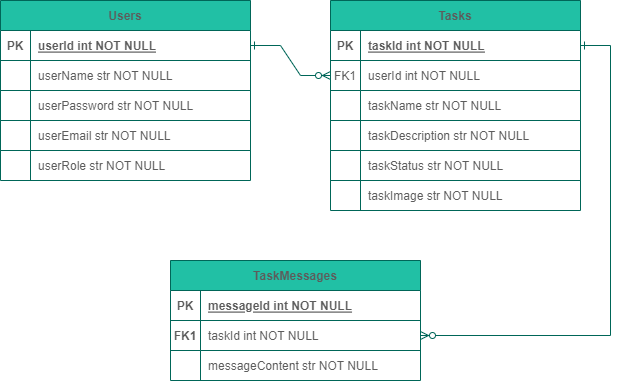

The diagram above was exported from draw.io. Its source (the exported page's mxGraphModel, read from the mxfile embedded in the PNG):
<mxGraphModel dx="1185" dy="662" grid="1" gridSize="10" guides="1" tooltips="1" connect="1" arrows="1" fold="1" page="1" pageScale="1" pageWidth="850" pageHeight="1100" math="0" shadow="0" extFonts="Permanent Marker^https://fonts.googleapis.com/css?family=Permanent+Marker">
  <root>
    <mxCell id="0" />
    <mxCell id="1" parent="0" />
    <mxCell id="C-vyLk0tnHw3VtMMgP7b-1" value="" style="edgeStyle=entityRelationEdgeStyle;endArrow=ERzeroToMany;startArrow=ERone;endFill=1;startFill=0;strokeColor=#006658;fontColor=#5C5C5C;rounded=0;" parent="1" source="C-vyLk0tnHw3VtMMgP7b-24" target="C-vyLk0tnHw3VtMMgP7b-6" edge="1">
      <mxGeometry width="100" height="100" relative="1" as="geometry">
        <mxPoint x="340" y="720" as="sourcePoint" />
        <mxPoint x="440" y="620" as="targetPoint" />
      </mxGeometry>
    </mxCell>
    <mxCell id="C-vyLk0tnHw3VtMMgP7b-12" value="" style="edgeStyle=entityRelationEdgeStyle;endArrow=ERzeroToMany;startArrow=ERone;endFill=1;startFill=0;strokeColor=#006658;fontColor=#5C5C5C;rounded=0;" parent="1" source="C-vyLk0tnHw3VtMMgP7b-3" target="C-vyLk0tnHw3VtMMgP7b-17" edge="1">
      <mxGeometry width="100" height="100" relative="1" as="geometry">
        <mxPoint x="400" y="180" as="sourcePoint" />
        <mxPoint x="460" y="205" as="targetPoint" />
      </mxGeometry>
    </mxCell>
    <mxCell id="C-vyLk0tnHw3VtMMgP7b-2" value="Tasks" style="shape=table;startSize=30;container=1;collapsible=1;childLayout=tableLayout;fixedRows=1;rowLines=0;fontStyle=1;align=center;resizeLast=1;fillColor=#21C0A5;strokeColor=#006658;fontColor=#5C5C5C;rounded=0;" parent="1" vertex="1">
      <mxGeometry x="450" y="120" width="250" height="120" as="geometry" />
    </mxCell>
    <mxCell id="C-vyLk0tnHw3VtMMgP7b-3" value="" style="shape=partialRectangle;collapsible=0;dropTarget=0;pointerEvents=0;fillColor=none;points=[[0,0.5],[1,0.5]];portConstraint=eastwest;top=0;left=0;right=0;bottom=1;strokeColor=#006658;fontColor=#5C5C5C;rounded=0;" parent="C-vyLk0tnHw3VtMMgP7b-2" vertex="1">
      <mxGeometry y="30" width="250" height="30" as="geometry" />
    </mxCell>
    <mxCell id="C-vyLk0tnHw3VtMMgP7b-4" value="PK" style="shape=partialRectangle;overflow=hidden;connectable=0;fillColor=none;top=0;left=0;bottom=0;right=0;fontStyle=1;strokeColor=#006658;fontColor=#5C5C5C;rounded=0;" parent="C-vyLk0tnHw3VtMMgP7b-3" vertex="1">
      <mxGeometry width="30" height="30" as="geometry">
        <mxRectangle width="30" height="30" as="alternateBounds" />
      </mxGeometry>
    </mxCell>
    <mxCell id="C-vyLk0tnHw3VtMMgP7b-5" value="taskId int NOT NULL " style="shape=partialRectangle;overflow=hidden;connectable=0;fillColor=none;top=0;left=0;bottom=0;right=0;align=left;spacingLeft=6;fontStyle=5;strokeColor=#006658;fontColor=#5C5C5C;rounded=0;" parent="C-vyLk0tnHw3VtMMgP7b-3" vertex="1">
      <mxGeometry x="30" width="220" height="30" as="geometry">
        <mxRectangle width="220" height="30" as="alternateBounds" />
      </mxGeometry>
    </mxCell>
    <mxCell id="C-vyLk0tnHw3VtMMgP7b-6" value="" style="shape=partialRectangle;collapsible=0;dropTarget=0;pointerEvents=0;fillColor=none;points=[[0,0.5],[1,0.5]];portConstraint=eastwest;top=0;left=0;right=0;bottom=0;strokeColor=#006658;fontColor=#5C5C5C;rounded=0;" parent="C-vyLk0tnHw3VtMMgP7b-2" vertex="1">
      <mxGeometry y="60" width="250" height="30" as="geometry" />
    </mxCell>
    <mxCell id="C-vyLk0tnHw3VtMMgP7b-7" value="FK1" style="shape=partialRectangle;overflow=hidden;connectable=0;fillColor=none;top=0;left=0;bottom=0;right=0;strokeColor=#006658;fontColor=#5C5C5C;rounded=0;" parent="C-vyLk0tnHw3VtMMgP7b-6" vertex="1">
      <mxGeometry width="30" height="30" as="geometry">
        <mxRectangle width="30" height="30" as="alternateBounds" />
      </mxGeometry>
    </mxCell>
    <mxCell id="C-vyLk0tnHw3VtMMgP7b-8" value="userId int NOT NULL" style="shape=partialRectangle;overflow=hidden;connectable=0;fillColor=none;top=0;left=0;bottom=0;right=0;align=left;spacingLeft=6;strokeColor=#006658;fontColor=#5C5C5C;rounded=0;" parent="C-vyLk0tnHw3VtMMgP7b-6" vertex="1">
      <mxGeometry x="30" width="220" height="30" as="geometry">
        <mxRectangle width="220" height="30" as="alternateBounds" />
      </mxGeometry>
    </mxCell>
    <mxCell id="C-vyLk0tnHw3VtMMgP7b-9" value="" style="shape=partialRectangle;collapsible=0;dropTarget=0;pointerEvents=0;fillColor=none;points=[[0,0.5],[1,0.5]];portConstraint=eastwest;top=0;left=0;right=0;bottom=0;strokeColor=#006658;fontColor=#5C5C5C;rounded=0;" parent="C-vyLk0tnHw3VtMMgP7b-2" vertex="1">
      <mxGeometry y="90" width="250" height="30" as="geometry" />
    </mxCell>
    <mxCell id="C-vyLk0tnHw3VtMMgP7b-10" value="" style="shape=partialRectangle;overflow=hidden;connectable=0;fillColor=none;top=1;left=0;bottom=0;right=0;strokeColor=#006658;fontColor=#5C5C5C;rounded=0;" parent="C-vyLk0tnHw3VtMMgP7b-9" vertex="1">
      <mxGeometry width="30" height="30" as="geometry">
        <mxRectangle width="30" height="30" as="alternateBounds" />
      </mxGeometry>
    </mxCell>
    <mxCell id="C-vyLk0tnHw3VtMMgP7b-11" value="taskName str NOT NULL" style="shape=partialRectangle;overflow=hidden;connectable=0;fillColor=none;top=1;left=0;bottom=0;right=0;align=left;spacingLeft=6;strokeColor=#006658;fontColor=#5C5C5C;rounded=0;" parent="C-vyLk0tnHw3VtMMgP7b-9" vertex="1">
      <mxGeometry x="30" width="220" height="30" as="geometry">
        <mxRectangle width="220" height="30" as="alternateBounds" />
      </mxGeometry>
    </mxCell>
    <mxCell id="C-vyLk0tnHw3VtMMgP7b-13" value="TaskMessages" style="shape=table;startSize=30;container=1;collapsible=1;childLayout=tableLayout;fixedRows=1;rowLines=0;fontStyle=1;align=center;resizeLast=1;fillColor=#21C0A5;strokeColor=#006658;fontColor=#5C5C5C;rounded=0;" parent="1" vertex="1">
      <mxGeometry x="290" y="380" width="250" height="120" as="geometry" />
    </mxCell>
    <mxCell id="C-vyLk0tnHw3VtMMgP7b-14" value="" style="shape=partialRectangle;collapsible=0;dropTarget=0;pointerEvents=0;fillColor=none;points=[[0,0.5],[1,0.5]];portConstraint=eastwest;top=0;left=0;right=0;bottom=1;strokeColor=#006658;fontColor=#5C5C5C;rounded=0;" parent="C-vyLk0tnHw3VtMMgP7b-13" vertex="1">
      <mxGeometry y="30" width="250" height="30" as="geometry" />
    </mxCell>
    <mxCell id="C-vyLk0tnHw3VtMMgP7b-15" value="PK" style="shape=partialRectangle;overflow=hidden;connectable=0;fillColor=none;top=0;left=0;bottom=0;right=0;fontStyle=1;strokeColor=#006658;fontColor=#5C5C5C;rounded=0;" parent="C-vyLk0tnHw3VtMMgP7b-14" vertex="1">
      <mxGeometry width="30" height="30" as="geometry">
        <mxRectangle width="30" height="30" as="alternateBounds" />
      </mxGeometry>
    </mxCell>
    <mxCell id="C-vyLk0tnHw3VtMMgP7b-16" value="messageId int NOT NULL " style="shape=partialRectangle;overflow=hidden;connectable=0;fillColor=none;top=0;left=0;bottom=0;right=0;align=left;spacingLeft=6;fontStyle=5;strokeColor=#006658;fontColor=#5C5C5C;rounded=0;" parent="C-vyLk0tnHw3VtMMgP7b-14" vertex="1">
      <mxGeometry x="30" width="220" height="30" as="geometry">
        <mxRectangle width="220" height="30" as="alternateBounds" />
      </mxGeometry>
    </mxCell>
    <mxCell id="C-vyLk0tnHw3VtMMgP7b-17" value="" style="shape=partialRectangle;collapsible=0;dropTarget=0;pointerEvents=0;fillColor=none;points=[[0,0.5],[1,0.5]];portConstraint=eastwest;top=0;left=0;right=0;bottom=0;strokeColor=#006658;fontColor=#5C5C5C;rounded=0;" parent="C-vyLk0tnHw3VtMMgP7b-13" vertex="1">
      <mxGeometry y="60" width="250" height="30" as="geometry" />
    </mxCell>
    <mxCell id="C-vyLk0tnHw3VtMMgP7b-18" value="FK1" style="shape=partialRectangle;overflow=hidden;connectable=0;fillColor=none;top=0;left=0;bottom=0;right=0;fontStyle=1;strokeColor=#006658;fontColor=#5C5C5C;rounded=0;" parent="C-vyLk0tnHw3VtMMgP7b-17" vertex="1">
      <mxGeometry width="30" height="30" as="geometry">
        <mxRectangle width="30" height="30" as="alternateBounds" />
      </mxGeometry>
    </mxCell>
    <mxCell id="C-vyLk0tnHw3VtMMgP7b-19" value="taskId int NOT NULL" style="shape=partialRectangle;overflow=hidden;connectable=0;fillColor=none;top=0;left=0;bottom=0;right=0;align=left;spacingLeft=6;strokeColor=#006658;fontColor=#5C5C5C;rounded=0;" parent="C-vyLk0tnHw3VtMMgP7b-17" vertex="1">
      <mxGeometry x="30" width="220" height="30" as="geometry">
        <mxRectangle width="220" height="30" as="alternateBounds" />
      </mxGeometry>
    </mxCell>
    <mxCell id="C-vyLk0tnHw3VtMMgP7b-20" value="" style="shape=partialRectangle;collapsible=0;dropTarget=0;pointerEvents=0;fillColor=none;points=[[0,0.5],[1,0.5]];portConstraint=eastwest;top=0;left=0;right=0;bottom=0;strokeColor=#006658;fontColor=#5C5C5C;rounded=0;" parent="C-vyLk0tnHw3VtMMgP7b-13" vertex="1">
      <mxGeometry y="90" width="250" height="30" as="geometry" />
    </mxCell>
    <mxCell id="C-vyLk0tnHw3VtMMgP7b-21" value="" style="shape=partialRectangle;overflow=hidden;connectable=0;fillColor=none;top=1;left=0;bottom=0;right=0;fontStyle=1;verticalAlign=middle;strokeColor=#006658;fontColor=#5C5C5C;rounded=0;" parent="C-vyLk0tnHw3VtMMgP7b-20" vertex="1">
      <mxGeometry width="30" height="30" as="geometry">
        <mxRectangle width="30" height="30" as="alternateBounds" />
      </mxGeometry>
    </mxCell>
    <mxCell id="C-vyLk0tnHw3VtMMgP7b-22" value="messageContent str NOT NULL" style="shape=partialRectangle;overflow=hidden;connectable=0;fillColor=none;top=1;left=0;bottom=0;right=0;align=left;spacingLeft=6;strokeColor=#006658;fontColor=#5C5C5C;rounded=0;" parent="C-vyLk0tnHw3VtMMgP7b-20" vertex="1">
      <mxGeometry x="30" width="220" height="30" as="geometry">
        <mxRectangle width="220" height="30" as="alternateBounds" />
      </mxGeometry>
    </mxCell>
    <mxCell id="C-vyLk0tnHw3VtMMgP7b-23" value="Users" style="shape=table;startSize=30;container=1;collapsible=1;childLayout=tableLayout;fixedRows=1;rowLines=0;fontStyle=1;align=center;resizeLast=1;fillColor=#21C0A5;strokeColor=#006658;fontColor=#5C5C5C;rounded=0;" parent="1" vertex="1">
      <mxGeometry x="120" y="120" width="250" height="90" as="geometry">
        <mxRectangle x="120" y="120" width="60" height="30" as="alternateBounds" />
      </mxGeometry>
    </mxCell>
    <mxCell id="C-vyLk0tnHw3VtMMgP7b-24" value="" style="shape=partialRectangle;collapsible=0;dropTarget=0;pointerEvents=0;fillColor=none;points=[[0,0.5],[1,0.5]];portConstraint=eastwest;top=0;left=0;right=0;bottom=1;strokeColor=#006658;fontColor=#5C5C5C;rounded=0;" parent="C-vyLk0tnHw3VtMMgP7b-23" vertex="1">
      <mxGeometry y="30" width="250" height="30" as="geometry" />
    </mxCell>
    <mxCell id="C-vyLk0tnHw3VtMMgP7b-25" value="PK" style="shape=partialRectangle;overflow=hidden;connectable=0;fillColor=none;top=0;left=0;bottom=0;right=0;fontStyle=1;strokeColor=#006658;fontColor=#5C5C5C;rounded=0;" parent="C-vyLk0tnHw3VtMMgP7b-24" vertex="1">
      <mxGeometry width="30" height="30" as="geometry">
        <mxRectangle width="30" height="30" as="alternateBounds" />
      </mxGeometry>
    </mxCell>
    <mxCell id="C-vyLk0tnHw3VtMMgP7b-26" value="userId int NOT NULL " style="shape=partialRectangle;overflow=hidden;connectable=0;fillColor=none;top=0;left=0;bottom=0;right=0;align=left;spacingLeft=6;fontStyle=5;strokeColor=#006658;fontColor=#5C5C5C;rounded=0;" parent="C-vyLk0tnHw3VtMMgP7b-24" vertex="1">
      <mxGeometry x="30" width="220" height="30" as="geometry">
        <mxRectangle width="220" height="30" as="alternateBounds" />
      </mxGeometry>
    </mxCell>
    <mxCell id="C-vyLk0tnHw3VtMMgP7b-27" value="" style="shape=partialRectangle;collapsible=0;dropTarget=0;pointerEvents=0;fillColor=none;points=[[0,0.5],[1,0.5]];portConstraint=eastwest;top=0;left=0;right=0;bottom=0;strokeColor=#006658;fontColor=#5C5C5C;rounded=0;" parent="C-vyLk0tnHw3VtMMgP7b-23" vertex="1">
      <mxGeometry y="60" width="250" height="30" as="geometry" />
    </mxCell>
    <mxCell id="C-vyLk0tnHw3VtMMgP7b-28" value="" style="shape=partialRectangle;overflow=hidden;connectable=0;fillColor=none;top=0;left=0;bottom=0;right=0;strokeColor=#006658;fontColor=#5C5C5C;rounded=0;" parent="C-vyLk0tnHw3VtMMgP7b-27" vertex="1">
      <mxGeometry width="30" height="30" as="geometry">
        <mxRectangle width="30" height="30" as="alternateBounds" />
      </mxGeometry>
    </mxCell>
    <mxCell id="C-vyLk0tnHw3VtMMgP7b-29" value="userName str NOT NULL" style="shape=partialRectangle;overflow=hidden;connectable=0;fillColor=none;top=0;left=0;bottom=0;right=0;align=left;spacingLeft=6;strokeColor=#006658;fontColor=#5C5C5C;rounded=0;" parent="C-vyLk0tnHw3VtMMgP7b-27" vertex="1">
      <mxGeometry x="30" width="220" height="30" as="geometry">
        <mxRectangle width="220" height="30" as="alternateBounds" />
      </mxGeometry>
    </mxCell>
    <mxCell id="tUx-gXFUSQRZzwdX7jBb-4" value="" style="shape=partialRectangle;overflow=hidden;connectable=0;fillColor=none;top=0;left=0;bottom=0;right=0;strokeColor=#006658;fontColor=#5C5C5C;rounded=0;" vertex="1" parent="1">
      <mxGeometry x="120" y="210" width="30" height="30" as="geometry">
        <mxRectangle width="30" height="30" as="alternateBounds" />
      </mxGeometry>
    </mxCell>
    <mxCell id="tUx-gXFUSQRZzwdX7jBb-21" value="" style="shape=partialRectangle;collapsible=0;dropTarget=0;pointerEvents=0;fillColor=none;points=[[0,0.5],[1,0.5]];portConstraint=eastwest;top=1;left=1;right=1;bottom=1;strokeColor=#006658;fontColor=#5C5C5C;rounded=0;" vertex="1" parent="1">
      <mxGeometry x="450" y="240" width="250" height="30" as="geometry" />
    </mxCell>
    <mxCell id="tUx-gXFUSQRZzwdX7jBb-22" value="" style="shape=partialRectangle;overflow=hidden;connectable=0;fillColor=none;top=1;left=0;bottom=0;right=1;fontStyle=1;verticalAlign=middle;strokeColor=#006658;fontColor=#5C5C5C;rounded=0;" vertex="1" parent="tUx-gXFUSQRZzwdX7jBb-21">
      <mxGeometry width="30" height="30" as="geometry">
        <mxRectangle width="30" height="30" as="alternateBounds" />
      </mxGeometry>
    </mxCell>
    <mxCell id="tUx-gXFUSQRZzwdX7jBb-23" value="taskDescription str NOT NULL" style="shape=partialRectangle;overflow=hidden;connectable=0;fillColor=none;top=1;left=0;bottom=0;right=0;align=left;spacingLeft=6;strokeColor=#006658;fontColor=#5C5C5C;rounded=0;" vertex="1" parent="tUx-gXFUSQRZzwdX7jBb-21">
      <mxGeometry x="30" width="220" height="30" as="geometry">
        <mxRectangle width="220" height="30" as="alternateBounds" />
      </mxGeometry>
    </mxCell>
    <mxCell id="tUx-gXFUSQRZzwdX7jBb-24" value="" style="shape=partialRectangle;collapsible=0;dropTarget=0;pointerEvents=0;fillColor=none;points=[[0,0.5],[1,0.5]];portConstraint=eastwest;top=1;left=1;right=1;bottom=1;strokeColor=#006658;fontColor=#5C5C5C;rounded=0;" vertex="1" parent="1">
      <mxGeometry x="120" y="210" width="250" height="30" as="geometry" />
    </mxCell>
    <mxCell id="tUx-gXFUSQRZzwdX7jBb-25" value="" style="shape=partialRectangle;overflow=hidden;connectable=0;fillColor=none;top=1;left=0;bottom=0;right=1;fontStyle=1;verticalAlign=middle;strokeColor=#006658;fontColor=#5C5C5C;rounded=0;" vertex="1" parent="tUx-gXFUSQRZzwdX7jBb-24">
      <mxGeometry width="30" height="30" as="geometry">
        <mxRectangle width="30" height="30" as="alternateBounds" />
      </mxGeometry>
    </mxCell>
    <mxCell id="tUx-gXFUSQRZzwdX7jBb-26" value="userPassword str NOT NULL" style="shape=partialRectangle;overflow=hidden;connectable=0;fillColor=none;top=1;left=0;bottom=0;right=0;align=left;spacingLeft=6;strokeColor=#006658;fontColor=#5C5C5C;rounded=0;" vertex="1" parent="tUx-gXFUSQRZzwdX7jBb-24">
      <mxGeometry x="30" width="220" height="30" as="geometry">
        <mxRectangle width="220" height="30" as="alternateBounds" />
      </mxGeometry>
    </mxCell>
    <mxCell id="tUx-gXFUSQRZzwdX7jBb-27" value="" style="shape=partialRectangle;collapsible=0;dropTarget=0;pointerEvents=0;fillColor=none;points=[[0,0.5],[1,0.5]];portConstraint=eastwest;top=1;left=1;right=1;bottom=1;strokeColor=#006658;fontColor=#5C5C5C;rounded=0;" vertex="1" parent="1">
      <mxGeometry x="120" y="240" width="250" height="30" as="geometry" />
    </mxCell>
    <mxCell id="tUx-gXFUSQRZzwdX7jBb-28" value="" style="shape=partialRectangle;overflow=hidden;connectable=0;fillColor=none;top=1;left=0;bottom=0;right=1;fontStyle=1;verticalAlign=middle;strokeColor=#006658;fontColor=#5C5C5C;rounded=0;" vertex="1" parent="tUx-gXFUSQRZzwdX7jBb-27">
      <mxGeometry width="30" height="30" as="geometry">
        <mxRectangle width="30" height="30" as="alternateBounds" />
      </mxGeometry>
    </mxCell>
    <mxCell id="tUx-gXFUSQRZzwdX7jBb-29" value="userEmail str NOT NULL" style="shape=partialRectangle;overflow=hidden;connectable=0;fillColor=none;top=1;left=0;bottom=0;right=0;align=left;spacingLeft=6;strokeColor=#006658;fontColor=#5C5C5C;rounded=0;" vertex="1" parent="tUx-gXFUSQRZzwdX7jBb-27">
      <mxGeometry x="30" width="220" height="30" as="geometry">
        <mxRectangle width="220" height="30" as="alternateBounds" />
      </mxGeometry>
    </mxCell>
    <mxCell id="tUx-gXFUSQRZzwdX7jBb-30" value="" style="shape=partialRectangle;collapsible=0;dropTarget=0;pointerEvents=0;fillColor=none;points=[[0,0.5],[1,0.5]];portConstraint=eastwest;top=1;left=1;right=1;bottom=1;strokeColor=#006658;fontColor=#5C5C5C;rounded=0;" vertex="1" parent="1">
      <mxGeometry x="120" y="270" width="250" height="30" as="geometry" />
    </mxCell>
    <mxCell id="tUx-gXFUSQRZzwdX7jBb-31" value="" style="shape=partialRectangle;overflow=hidden;connectable=0;fillColor=none;top=1;left=0;bottom=0;right=1;fontStyle=1;verticalAlign=middle;strokeColor=#006658;fontColor=#5C5C5C;rounded=0;" vertex="1" parent="tUx-gXFUSQRZzwdX7jBb-30">
      <mxGeometry width="30" height="30" as="geometry">
        <mxRectangle width="30" height="30" as="alternateBounds" />
      </mxGeometry>
    </mxCell>
    <mxCell id="tUx-gXFUSQRZzwdX7jBb-32" value="userRole str NOT NULL" style="shape=partialRectangle;overflow=hidden;connectable=0;fillColor=none;top=1;left=0;bottom=0;right=0;align=left;spacingLeft=6;strokeColor=#006658;fontColor=#5C5C5C;rounded=0;" vertex="1" parent="tUx-gXFUSQRZzwdX7jBb-30">
      <mxGeometry x="30" width="220" height="30" as="geometry">
        <mxRectangle width="220" height="30" as="alternateBounds" />
      </mxGeometry>
    </mxCell>
    <mxCell id="tUx-gXFUSQRZzwdX7jBb-33" value="" style="shape=partialRectangle;collapsible=0;dropTarget=0;pointerEvents=0;fillColor=none;points=[[0,0.5],[1,0.5]];portConstraint=eastwest;top=1;left=1;right=1;bottom=1;strokeColor=#006658;fontColor=#5C5C5C;rounded=0;" vertex="1" parent="1">
      <mxGeometry x="450" y="270" width="250" height="30" as="geometry" />
    </mxCell>
    <mxCell id="tUx-gXFUSQRZzwdX7jBb-34" value="" style="shape=partialRectangle;overflow=hidden;connectable=0;fillColor=none;top=1;left=0;bottom=0;right=1;fontStyle=1;verticalAlign=middle;strokeColor=#006658;fontColor=#5C5C5C;rounded=0;" vertex="1" parent="tUx-gXFUSQRZzwdX7jBb-33">
      <mxGeometry width="30" height="30" as="geometry">
        <mxRectangle width="30" height="30" as="alternateBounds" />
      </mxGeometry>
    </mxCell>
    <mxCell id="tUx-gXFUSQRZzwdX7jBb-35" value="taskStatus str NOT NULL" style="shape=partialRectangle;overflow=hidden;connectable=0;fillColor=none;top=1;left=0;bottom=0;right=0;align=left;spacingLeft=6;strokeColor=#006658;fontColor=#5C5C5C;rounded=0;" vertex="1" parent="tUx-gXFUSQRZzwdX7jBb-33">
      <mxGeometry x="30" width="220" height="30" as="geometry">
        <mxRectangle width="220" height="30" as="alternateBounds" />
      </mxGeometry>
    </mxCell>
    <mxCell id="tUx-gXFUSQRZzwdX7jBb-36" value="" style="shape=partialRectangle;collapsible=0;dropTarget=0;pointerEvents=0;fillColor=none;points=[[0,0.5],[1,0.5]];portConstraint=eastwest;top=1;left=1;right=1;bottom=1;strokeColor=#006658;fontColor=#5C5C5C;rounded=0;" vertex="1" parent="1">
      <mxGeometry x="450" y="300" width="250" height="30" as="geometry" />
    </mxCell>
    <mxCell id="tUx-gXFUSQRZzwdX7jBb-37" value="" style="shape=partialRectangle;overflow=hidden;connectable=0;fillColor=none;top=1;left=0;bottom=0;right=1;fontStyle=1;verticalAlign=middle;strokeColor=#006658;fontColor=#5C5C5C;rounded=0;" vertex="1" parent="tUx-gXFUSQRZzwdX7jBb-36">
      <mxGeometry width="30" height="30" as="geometry">
        <mxRectangle width="30" height="30" as="alternateBounds" />
      </mxGeometry>
    </mxCell>
    <mxCell id="tUx-gXFUSQRZzwdX7jBb-38" value="taskImage str NOT NULL" style="shape=partialRectangle;overflow=hidden;connectable=0;fillColor=none;top=1;left=0;bottom=0;right=0;align=left;spacingLeft=6;strokeColor=#006658;fontColor=#5C5C5C;rounded=0;" vertex="1" parent="tUx-gXFUSQRZzwdX7jBb-36">
      <mxGeometry x="30" width="220" height="30" as="geometry">
        <mxRectangle width="220" height="30" as="alternateBounds" />
      </mxGeometry>
    </mxCell>
  </root>
</mxGraphModel>